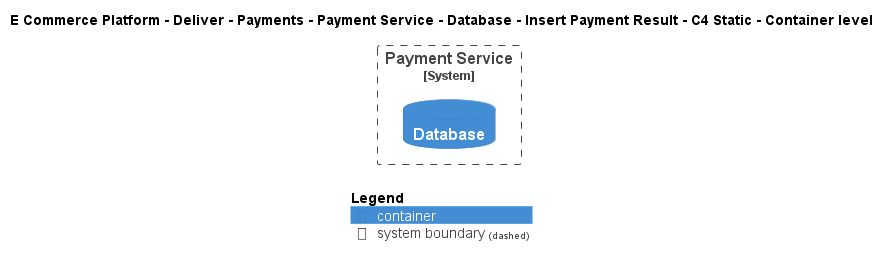

The diagram above was rendered by PlantUML. Its source (embedded in the PNG):
@startuml
!include ..\..\..\..\..\..\..\..\..\.c4s\C4_Container.puml

AddElementTag("c4interflow:lifecycle:new", $bgColor=green, $fontColor=#ffffff, $borderColor=green, $shadowing="False")
AddElementTag("c4interflow:lifecycle:changed", $bgColor=orange, $fontColor=#ffffff, $borderColor=orange, $shadowing="False")
AddElementTag("c4interflow:lifecycle:removed", $bgColor=red, $fontColor=#ffffff, $borderColor=red, $shadowing="False")

AddRelTag("c4interflow:lifecycle:new", $textColor=green, $lineColor=green)
AddRelTag("c4interflow:lifecycle:changed", $textColor=orange, $lineColor=orange)
AddRelTag("c4interflow:lifecycle:removed", $textColor=red, $lineColor=red)

SHOW_PERSON_PORTRAIT()
LAYOUT_TOP_DOWN()

skinparam linetype polyline

title E Commerce Platform - Deliver - Payments - Payment Service - Database - Insert Payment Result - C4 Static - Container level


System_Boundary(ECommercePlatform.Deliver.Payments.SoftwareSystems.PaymentService, "Payment Service") {
    ContainerDb(ECommercePlatform.Deliver.Payments.SoftwareSystems.PaymentService.Containers.Database, "Database", "", "")
}



SHOW_LEGEND()
@enduml